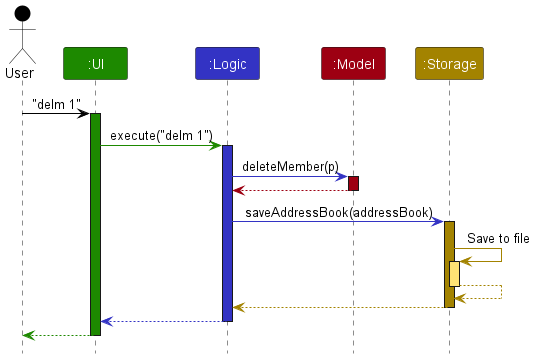

The diagram above was rendered by PlantUML. Its source (embedded in the PNG):
@startuml
!include style.puml
skinparam ArrowFontStyle plain

Actor User as user USER_COLOR
Participant ":UI" as ui UI_COLOR
Participant ":Logic" as logic LOGIC_COLOR
Participant ":Model" as model MODEL_COLOR
Participant ":Storage" as storage STORAGE_COLOR

user -[USER_COLOR]> ui : "delm 1"
activate ui UI_COLOR

ui -[UI_COLOR]> logic : execute("delm 1")
activate logic LOGIC_COLOR

logic -[LOGIC_COLOR]> model : deleteMember(p)
activate model MODEL_COLOR

model -[MODEL_COLOR]-> logic
deactivate model

logic -[LOGIC_COLOR]> storage : saveAddressBook(addressBook)
activate storage STORAGE_COLOR

storage -[STORAGE_COLOR]> storage : Save to file
activate storage STORAGE_COLOR_T1
storage --[STORAGE_COLOR]> storage
deactivate storage

storage --[STORAGE_COLOR]> logic
deactivate storage

logic --[LOGIC_COLOR]> ui
deactivate logic

ui--[UI_COLOR]> user
deactivate ui
@enduml